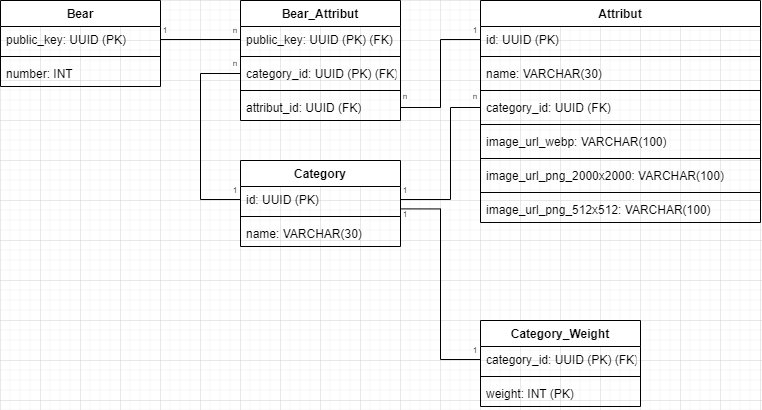

The diagram above was exported from draw.io. Its source (the exported page's mxGraphModel, read from the mxfile embedded in the PNG):
<mxGraphModel dx="1229" dy="1303" grid="1" gridSize="10" guides="1" tooltips="1" connect="1" arrows="1" fold="1" page="1" pageScale="1" pageWidth="1100" pageHeight="850" background="none" math="0" shadow="0">
  <root>
    <mxCell id="0" />
    <mxCell id="1" parent="0" />
    <mxCell id="ZNiyyNfxeBpfkLtt-OoP-1" value="Bear" style="swimlane;fontStyle=1;align=center;verticalAlign=top;childLayout=stackLayout;horizontal=1;startSize=26;horizontalStack=0;resizeParent=1;resizeParentMax=0;resizeLast=0;collapsible=1;marginBottom=0;" vertex="1" parent="1">
      <mxGeometry x="120" y="120" width="160" height="86" as="geometry" />
    </mxCell>
    <mxCell id="ZNiyyNfxeBpfkLtt-OoP-2" value="public_key: UUID (PK)" style="text;strokeColor=none;fillColor=none;align=left;verticalAlign=top;spacingLeft=4;spacingRight=4;overflow=hidden;rotatable=0;points=[[0,0.5],[1,0.5]];portConstraint=eastwest;" vertex="1" parent="ZNiyyNfxeBpfkLtt-OoP-1">
      <mxGeometry y="26" width="160" height="26" as="geometry" />
    </mxCell>
    <mxCell id="ZNiyyNfxeBpfkLtt-OoP-3" value="" style="line;strokeWidth=1;fillColor=none;align=left;verticalAlign=middle;spacingTop=-1;spacingLeft=3;spacingRight=3;rotatable=0;labelPosition=right;points=[];portConstraint=eastwest;strokeColor=inherit;" vertex="1" parent="ZNiyyNfxeBpfkLtt-OoP-1">
      <mxGeometry y="52" width="160" height="8" as="geometry" />
    </mxCell>
    <mxCell id="ZNiyyNfxeBpfkLtt-OoP-4" value="number: INT" style="text;strokeColor=none;fillColor=none;align=left;verticalAlign=top;spacingLeft=4;spacingRight=4;overflow=hidden;rotatable=0;points=[[0,0.5],[1,0.5]];portConstraint=eastwest;" vertex="1" parent="ZNiyyNfxeBpfkLtt-OoP-1">
      <mxGeometry y="60" width="160" height="26" as="geometry" />
    </mxCell>
    <mxCell id="ZNiyyNfxeBpfkLtt-OoP-5" value="Attribut" style="swimlane;fontStyle=1;align=center;verticalAlign=top;childLayout=stackLayout;horizontal=1;startSize=26;horizontalStack=0;resizeParent=1;resizeParentMax=0;resizeLast=0;collapsible=1;marginBottom=0;" vertex="1" parent="1">
      <mxGeometry x="600" y="120" width="280" height="222" as="geometry" />
    </mxCell>
    <mxCell id="ZNiyyNfxeBpfkLtt-OoP-6" value="id: UUID (PK)" style="text;strokeColor=none;fillColor=none;align=left;verticalAlign=top;spacingLeft=4;spacingRight=4;overflow=hidden;rotatable=0;points=[[0,0.5],[1,0.5]];portConstraint=eastwest;" vertex="1" parent="ZNiyyNfxeBpfkLtt-OoP-5">
      <mxGeometry y="26" width="280" height="26" as="geometry" />
    </mxCell>
    <mxCell id="ZNiyyNfxeBpfkLtt-OoP-7" value="" style="line;strokeWidth=1;fillColor=none;align=left;verticalAlign=middle;spacingTop=-1;spacingLeft=3;spacingRight=3;rotatable=0;labelPosition=right;points=[];portConstraint=eastwest;strokeColor=inherit;" vertex="1" parent="ZNiyyNfxeBpfkLtt-OoP-5">
      <mxGeometry y="52" width="280" height="8" as="geometry" />
    </mxCell>
    <mxCell id="ZNiyyNfxeBpfkLtt-OoP-18" value="name: VARCHAR(30)" style="text;strokeColor=none;fillColor=none;align=left;verticalAlign=top;spacingLeft=4;spacingRight=4;overflow=hidden;rotatable=0;points=[[0,0.5],[1,0.5]];portConstraint=eastwest;" vertex="1" parent="ZNiyyNfxeBpfkLtt-OoP-5">
      <mxGeometry y="60" width="280" height="26" as="geometry" />
    </mxCell>
    <mxCell id="ZNiyyNfxeBpfkLtt-OoP-19" value="" style="line;strokeWidth=1;fillColor=none;align=left;verticalAlign=middle;spacingTop=-1;spacingLeft=3;spacingRight=3;rotatable=0;labelPosition=right;points=[];portConstraint=eastwest;strokeColor=inherit;" vertex="1" parent="ZNiyyNfxeBpfkLtt-OoP-5">
      <mxGeometry y="86" width="280" height="8" as="geometry" />
    </mxCell>
    <mxCell id="ZNiyyNfxeBpfkLtt-OoP-16" value="category_id: UUID (FK)" style="text;strokeColor=none;fillColor=none;align=left;verticalAlign=top;spacingLeft=4;spacingRight=4;overflow=hidden;rotatable=0;points=[[0,0.5],[1,0.5]];portConstraint=eastwest;" vertex="1" parent="ZNiyyNfxeBpfkLtt-OoP-5">
      <mxGeometry y="94" width="280" height="26" as="geometry" />
    </mxCell>
    <mxCell id="ZNiyyNfxeBpfkLtt-OoP-17" value="" style="line;strokeWidth=1;fillColor=none;align=left;verticalAlign=middle;spacingTop=-1;spacingLeft=3;spacingRight=3;rotatable=0;labelPosition=right;points=[];portConstraint=eastwest;strokeColor=inherit;" vertex="1" parent="ZNiyyNfxeBpfkLtt-OoP-5">
      <mxGeometry y="120" width="280" height="8" as="geometry" />
    </mxCell>
    <mxCell id="ZNiyyNfxeBpfkLtt-OoP-8" value="image_url_webp: VARCHAR(100)" style="text;strokeColor=none;fillColor=none;align=left;verticalAlign=top;spacingLeft=4;spacingRight=4;overflow=hidden;rotatable=0;points=[[0,0.5],[1,0.5]];portConstraint=eastwest;" vertex="1" parent="ZNiyyNfxeBpfkLtt-OoP-5">
      <mxGeometry y="128" width="280" height="26" as="geometry" />
    </mxCell>
    <mxCell id="ZNiyyNfxeBpfkLtt-OoP-10" value="" style="line;strokeWidth=1;fillColor=none;align=left;verticalAlign=middle;spacingTop=-1;spacingLeft=3;spacingRight=3;rotatable=0;labelPosition=right;points=[];portConstraint=eastwest;strokeColor=inherit;" vertex="1" parent="ZNiyyNfxeBpfkLtt-OoP-5">
      <mxGeometry y="154" width="280" height="8" as="geometry" />
    </mxCell>
    <mxCell id="ZNiyyNfxeBpfkLtt-OoP-11" value="image_url_png_2000x2000: VARCHAR(100)" style="text;strokeColor=none;fillColor=none;align=left;verticalAlign=top;spacingLeft=4;spacingRight=4;overflow=hidden;rotatable=0;points=[[0,0.5],[1,0.5]];portConstraint=eastwest;" vertex="1" parent="ZNiyyNfxeBpfkLtt-OoP-5">
      <mxGeometry y="162" width="280" height="26" as="geometry" />
    </mxCell>
    <mxCell id="ZNiyyNfxeBpfkLtt-OoP-12" value="" style="line;strokeWidth=1;fillColor=none;align=left;verticalAlign=middle;spacingTop=-1;spacingLeft=3;spacingRight=3;rotatable=0;labelPosition=right;points=[];portConstraint=eastwest;strokeColor=inherit;" vertex="1" parent="ZNiyyNfxeBpfkLtt-OoP-5">
      <mxGeometry y="188" width="280" height="8" as="geometry" />
    </mxCell>
    <mxCell id="ZNiyyNfxeBpfkLtt-OoP-13" value="image_url_png_512x512: VARCHAR(100)" style="text;strokeColor=none;fillColor=none;align=left;verticalAlign=top;spacingLeft=4;spacingRight=4;overflow=hidden;rotatable=0;points=[[0,0.5],[1,0.5]];portConstraint=eastwest;" vertex="1" parent="ZNiyyNfxeBpfkLtt-OoP-5">
      <mxGeometry y="196" width="280" height="26" as="geometry" />
    </mxCell>
    <mxCell id="ZNiyyNfxeBpfkLtt-OoP-20" value="Category" style="swimlane;fontStyle=1;align=center;verticalAlign=top;childLayout=stackLayout;horizontal=1;startSize=26;horizontalStack=0;resizeParent=1;resizeParentMax=0;resizeLast=0;collapsible=1;marginBottom=0;" vertex="1" parent="1">
      <mxGeometry x="360" y="280" width="160" height="86" as="geometry" />
    </mxCell>
    <mxCell id="ZNiyyNfxeBpfkLtt-OoP-21" value="id: UUID (PK)" style="text;strokeColor=none;fillColor=none;align=left;verticalAlign=top;spacingLeft=4;spacingRight=4;overflow=hidden;rotatable=0;points=[[0,0.5],[1,0.5]];portConstraint=eastwest;" vertex="1" parent="ZNiyyNfxeBpfkLtt-OoP-20">
      <mxGeometry y="26" width="160" height="26" as="geometry" />
    </mxCell>
    <mxCell id="ZNiyyNfxeBpfkLtt-OoP-22" value="" style="line;strokeWidth=1;fillColor=none;align=left;verticalAlign=middle;spacingTop=-1;spacingLeft=3;spacingRight=3;rotatable=0;labelPosition=right;points=[];portConstraint=eastwest;strokeColor=inherit;" vertex="1" parent="ZNiyyNfxeBpfkLtt-OoP-20">
      <mxGeometry y="52" width="160" height="8" as="geometry" />
    </mxCell>
    <mxCell id="ZNiyyNfxeBpfkLtt-OoP-24" value="name: VARCHAR(30)" style="text;strokeColor=none;fillColor=none;align=left;verticalAlign=top;spacingLeft=4;spacingRight=4;overflow=hidden;rotatable=0;points=[[0,0.5],[1,0.5]];portConstraint=eastwest;" vertex="1" parent="ZNiyyNfxeBpfkLtt-OoP-20">
      <mxGeometry y="60" width="160" height="26" as="geometry" />
    </mxCell>
    <mxCell id="ZNiyyNfxeBpfkLtt-OoP-26" value="Category_Weight" style="swimlane;fontStyle=1;align=center;verticalAlign=top;childLayout=stackLayout;horizontal=1;startSize=26;horizontalStack=0;resizeParent=1;resizeParentMax=0;resizeLast=0;collapsible=1;marginBottom=0;" vertex="1" parent="1">
      <mxGeometry x="600" y="440" width="160" height="86" as="geometry" />
    </mxCell>
    <mxCell id="ZNiyyNfxeBpfkLtt-OoP-27" value="category_id: UUID (PK) (FK)" style="text;strokeColor=none;fillColor=none;align=left;verticalAlign=top;spacingLeft=4;spacingRight=4;overflow=hidden;rotatable=0;points=[[0,0.5],[1,0.5]];portConstraint=eastwest;" vertex="1" parent="ZNiyyNfxeBpfkLtt-OoP-26">
      <mxGeometry y="26" width="160" height="26" as="geometry" />
    </mxCell>
    <mxCell id="ZNiyyNfxeBpfkLtt-OoP-28" value="" style="line;strokeWidth=1;fillColor=none;align=left;verticalAlign=middle;spacingTop=-1;spacingLeft=3;spacingRight=3;rotatable=0;labelPosition=right;points=[];portConstraint=eastwest;strokeColor=inherit;" vertex="1" parent="ZNiyyNfxeBpfkLtt-OoP-26">
      <mxGeometry y="52" width="160" height="8" as="geometry" />
    </mxCell>
    <mxCell id="ZNiyyNfxeBpfkLtt-OoP-29" value="weight: INT (PK)" style="text;strokeColor=none;fillColor=none;align=left;verticalAlign=top;spacingLeft=4;spacingRight=4;overflow=hidden;rotatable=0;points=[[0,0.5],[1,0.5]];portConstraint=eastwest;" vertex="1" parent="ZNiyyNfxeBpfkLtt-OoP-26">
      <mxGeometry y="60" width="160" height="26" as="geometry" />
    </mxCell>
    <mxCell id="ZNiyyNfxeBpfkLtt-OoP-30" value="Bear_Attribut" style="swimlane;fontStyle=1;align=center;verticalAlign=top;childLayout=stackLayout;horizontal=1;startSize=26;horizontalStack=0;resizeParent=1;resizeParentMax=0;resizeLast=0;collapsible=1;marginBottom=0;" vertex="1" parent="1">
      <mxGeometry x="360" y="120" width="160" height="120" as="geometry" />
    </mxCell>
    <mxCell id="ZNiyyNfxeBpfkLtt-OoP-31" value="public_key: UUID (PK) (FK)" style="text;strokeColor=none;fillColor=none;align=left;verticalAlign=top;spacingLeft=4;spacingRight=4;overflow=hidden;rotatable=0;points=[[0,0.5],[1,0.5]];portConstraint=eastwest;" vertex="1" parent="ZNiyyNfxeBpfkLtt-OoP-30">
      <mxGeometry y="26" width="160" height="26" as="geometry" />
    </mxCell>
    <mxCell id="ZNiyyNfxeBpfkLtt-OoP-32" value="" style="line;strokeWidth=1;fillColor=none;align=left;verticalAlign=middle;spacingTop=-1;spacingLeft=3;spacingRight=3;rotatable=0;labelPosition=right;points=[];portConstraint=eastwest;strokeColor=inherit;" vertex="1" parent="ZNiyyNfxeBpfkLtt-OoP-30">
      <mxGeometry y="52" width="160" height="8" as="geometry" />
    </mxCell>
    <mxCell id="ZNiyyNfxeBpfkLtt-OoP-34" value="category_id: UUID (PK) (FK)" style="text;strokeColor=none;fillColor=none;align=left;verticalAlign=top;spacingLeft=4;spacingRight=4;overflow=hidden;rotatable=0;points=[[0,0.5],[1,0.5]];portConstraint=eastwest;" vertex="1" parent="ZNiyyNfxeBpfkLtt-OoP-30">
      <mxGeometry y="60" width="160" height="26" as="geometry" />
    </mxCell>
    <mxCell id="ZNiyyNfxeBpfkLtt-OoP-35" value="" style="line;strokeWidth=1;fillColor=none;align=left;verticalAlign=middle;spacingTop=-1;spacingLeft=3;spacingRight=3;rotatable=0;labelPosition=right;points=[];portConstraint=eastwest;strokeColor=inherit;" vertex="1" parent="ZNiyyNfxeBpfkLtt-OoP-30">
      <mxGeometry y="86" width="160" height="8" as="geometry" />
    </mxCell>
    <mxCell id="ZNiyyNfxeBpfkLtt-OoP-33" value="attribut_id: UUID (FK) " style="text;strokeColor=none;fillColor=none;align=left;verticalAlign=top;spacingLeft=4;spacingRight=4;overflow=hidden;rotatable=0;points=[[0,0.5],[1,0.5]];portConstraint=eastwest;" vertex="1" parent="ZNiyyNfxeBpfkLtt-OoP-30">
      <mxGeometry y="94" width="160" height="26" as="geometry" />
    </mxCell>
    <mxCell id="ZNiyyNfxeBpfkLtt-OoP-36" value="" style="endArrow=none;html=1;rounded=0;exitX=1;exitY=0.5;exitDx=0;exitDy=0;entryX=0;entryY=0.5;entryDx=0;entryDy=0;" edge="1" parent="1" source="ZNiyyNfxeBpfkLtt-OoP-2" target="ZNiyyNfxeBpfkLtt-OoP-31">
      <mxGeometry width="50" height="50" relative="1" as="geometry">
        <mxPoint x="400" y="340" as="sourcePoint" />
        <mxPoint x="450" y="290" as="targetPoint" />
      </mxGeometry>
    </mxCell>
    <mxCell id="ZNiyyNfxeBpfkLtt-OoP-37" value="" style="endArrow=none;html=1;rounded=0;exitX=1;exitY=0.5;exitDx=0;exitDy=0;entryX=0;entryY=0.5;entryDx=0;entryDy=0;edgeStyle=orthogonalEdgeStyle;" edge="1" parent="1" source="ZNiyyNfxeBpfkLtt-OoP-33" target="ZNiyyNfxeBpfkLtt-OoP-6">
      <mxGeometry width="50" height="50" relative="1" as="geometry">
        <mxPoint x="510" y="179.66" as="sourcePoint" />
        <mxPoint x="590" y="179.66" as="targetPoint" />
      </mxGeometry>
    </mxCell>
    <mxCell id="ZNiyyNfxeBpfkLtt-OoP-38" value="" style="endArrow=none;html=1;rounded=0;exitX=0;exitY=0.5;exitDx=0;exitDy=0;entryX=0;entryY=0.5;entryDx=0;entryDy=0;edgeStyle=orthogonalEdgeStyle;" edge="1" parent="1" source="ZNiyyNfxeBpfkLtt-OoP-21" target="ZNiyyNfxeBpfkLtt-OoP-34">
      <mxGeometry width="50" height="50" relative="1" as="geometry">
        <mxPoint x="230" y="322.65999999999997" as="sourcePoint" />
        <mxPoint x="310" y="322.65999999999997" as="targetPoint" />
        <Array as="points">
          <mxPoint x="320" y="319" />
          <mxPoint x="320" y="193" />
        </Array>
      </mxGeometry>
    </mxCell>
    <mxCell id="ZNiyyNfxeBpfkLtt-OoP-39" value="" style="endArrow=none;html=1;rounded=0;exitX=1;exitY=0.5;exitDx=0;exitDy=0;entryX=0;entryY=0.5;entryDx=0;entryDy=0;edgeStyle=orthogonalEdgeStyle;" edge="1" parent="1" source="ZNiyyNfxeBpfkLtt-OoP-21" target="ZNiyyNfxeBpfkLtt-OoP-16">
      <mxGeometry width="50" height="50" relative="1" as="geometry">
        <mxPoint x="470" y="492.9999999999999" as="sourcePoint" />
        <mxPoint x="550" y="425" as="targetPoint" />
        <Array as="points">
          <mxPoint x="570" y="319" />
          <mxPoint x="570" y="227" />
        </Array>
      </mxGeometry>
    </mxCell>
    <mxCell id="ZNiyyNfxeBpfkLtt-OoP-40" value="1" style="text;html=1;strokeColor=none;fillColor=none;align=center;verticalAlign=middle;whiteSpace=wrap;rounded=0;fontSize=8;" vertex="1" parent="1">
      <mxGeometry x="280" y="140" width="10" height="20" as="geometry" />
    </mxCell>
    <mxCell id="ZNiyyNfxeBpfkLtt-OoP-42" value="n" style="text;html=1;strokeColor=none;fillColor=none;align=center;verticalAlign=middle;whiteSpace=wrap;rounded=0;fontSize=8;" vertex="1" parent="1">
      <mxGeometry x="350" y="140" width="10" height="20" as="geometry" />
    </mxCell>
    <mxCell id="ZNiyyNfxeBpfkLtt-OoP-43" value="1" style="text;html=1;strokeColor=none;fillColor=none;align=center;verticalAlign=middle;whiteSpace=wrap;rounded=0;fontSize=8;" vertex="1" parent="1">
      <mxGeometry x="350" y="300" width="10" height="20" as="geometry" />
    </mxCell>
    <mxCell id="ZNiyyNfxeBpfkLtt-OoP-44" value="n" style="text;html=1;strokeColor=none;fillColor=none;align=center;verticalAlign=middle;whiteSpace=wrap;rounded=0;fontSize=8;" vertex="1" parent="1">
      <mxGeometry x="350" y="173" width="10" height="20" as="geometry" />
    </mxCell>
    <mxCell id="ZNiyyNfxeBpfkLtt-OoP-45" value="1" style="text;html=1;strokeColor=none;fillColor=none;align=center;verticalAlign=middle;whiteSpace=wrap;rounded=0;fontSize=8;" vertex="1" parent="1">
      <mxGeometry x="590" y="140" width="10" height="20" as="geometry" />
    </mxCell>
    <mxCell id="ZNiyyNfxeBpfkLtt-OoP-46" value="n" style="text;html=1;strokeColor=none;fillColor=none;align=center;verticalAlign=middle;whiteSpace=wrap;rounded=0;fontSize=8;" vertex="1" parent="1">
      <mxGeometry x="520" y="206" width="10" height="20" as="geometry" />
    </mxCell>
    <mxCell id="ZNiyyNfxeBpfkLtt-OoP-47" value="n" style="text;html=1;strokeColor=none;fillColor=none;align=center;verticalAlign=middle;whiteSpace=wrap;rounded=0;fontSize=8;" vertex="1" parent="1">
      <mxGeometry x="590" y="206" width="10" height="20" as="geometry" />
    </mxCell>
    <mxCell id="ZNiyyNfxeBpfkLtt-OoP-48" value="1" style="text;html=1;strokeColor=none;fillColor=none;align=center;verticalAlign=middle;whiteSpace=wrap;rounded=0;fontSize=8;" vertex="1" parent="1">
      <mxGeometry x="520" y="300" width="10" height="20" as="geometry" />
    </mxCell>
    <mxCell id="ZNiyyNfxeBpfkLtt-OoP-49" value="" style="endArrow=none;html=1;rounded=0;fontSize=8;entryX=0;entryY=0.5;entryDx=0;entryDy=0;exitX=1.006;exitY=0.861;exitDx=0;exitDy=0;exitPerimeter=0;edgeStyle=orthogonalEdgeStyle;" edge="1" parent="1" source="ZNiyyNfxeBpfkLtt-OoP-21" target="ZNiyyNfxeBpfkLtt-OoP-27">
      <mxGeometry width="50" height="50" relative="1" as="geometry">
        <mxPoint x="500" y="530" as="sourcePoint" />
        <mxPoint x="550" y="480" as="targetPoint" />
      </mxGeometry>
    </mxCell>
    <mxCell id="ZNiyyNfxeBpfkLtt-OoP-50" value="1" style="text;html=1;strokeColor=none;fillColor=none;align=center;verticalAlign=middle;whiteSpace=wrap;rounded=0;fontSize=8;" vertex="1" parent="1">
      <mxGeometry x="520" y="324" width="10" height="20" as="geometry" />
    </mxCell>
    <mxCell id="ZNiyyNfxeBpfkLtt-OoP-51" value="1" style="text;html=1;strokeColor=none;fillColor=none;align=center;verticalAlign=middle;whiteSpace=wrap;rounded=0;fontSize=8;" vertex="1" parent="1">
      <mxGeometry x="590" y="460" width="10" height="20" as="geometry" />
    </mxCell>
  </root>
</mxGraphModel>